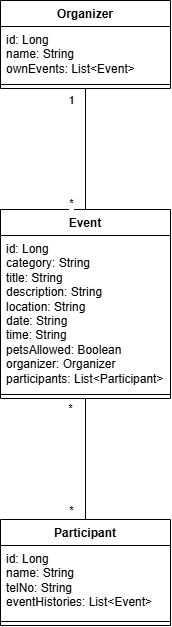

The diagram above was exported from draw.io. Its source (the exported page's mxGraphModel, read from the mxfile embedded in the PNG):
<mxGraphModel dx="1178" dy="624" grid="1" gridSize="10" guides="1" tooltips="1" connect="1" arrows="1" fold="1" page="1" pageScale="1" pageWidth="850" pageHeight="1100" math="0" shadow="0">
  <root>
    <mxCell id="0" />
    <mxCell id="1" parent="0" />
    <mxCell id="yIQp2dDLQRDhL17uLNFa-1" parent="1" style="swimlane;fontStyle=1;align=center;verticalAlign=top;childLayout=stackLayout;horizontal=1;startSize=26;horizontalStack=0;resizeParent=1;resizeParentMax=0;resizeLast=0;collapsible=1;marginBottom=0;whiteSpace=wrap;html=1;" value="Event" vertex="1">
      <mxGeometry height="189" width="170" x="140" y="270" as="geometry" />
    </mxCell>
    <mxCell id="yIQp2dDLQRDhL17uLNFa-2" parent="yIQp2dDLQRDhL17uLNFa-1" style="text;strokeColor=none;fillColor=none;align=left;verticalAlign=top;spacingLeft=4;spacingRight=4;overflow=hidden;rotatable=0;points=[[0,0.5],[1,0.5]];portConstraint=eastwest;whiteSpace=wrap;html=1;" value="id: Long&lt;div&gt;category: String&lt;/div&gt;&lt;div&gt;title: String&lt;/div&gt;&lt;div&gt;description:&amp;nbsp;&lt;span style=&quot;background-color: transparent; color: light-dark(rgb(0, 0, 0), rgb(255, 255, 255));&quot;&gt;String&lt;/span&gt;&lt;/div&gt;&lt;div&gt;&lt;span style=&quot;background-color: transparent; color: light-dark(rgb(0, 0, 0), rgb(255, 255, 255));&quot;&gt;location:&amp;nbsp;&lt;/span&gt;&lt;span style=&quot;background-color: transparent; color: light-dark(rgb(0, 0, 0), rgb(255, 255, 255));&quot;&gt;String&lt;/span&gt;&lt;/div&gt;&lt;div&gt;&lt;span style=&quot;background-color: transparent; color: light-dark(rgb(0, 0, 0), rgb(255, 255, 255));&quot;&gt;date:&amp;nbsp;&lt;/span&gt;&lt;span style=&quot;background-color: transparent; color: light-dark(rgb(0, 0, 0), rgb(255, 255, 255));&quot;&gt;String&lt;/span&gt;&lt;/div&gt;&lt;div&gt;&lt;span style=&quot;background-color: transparent; color: light-dark(rgb(0, 0, 0), rgb(255, 255, 255));&quot;&gt;time:&amp;nbsp;&lt;/span&gt;&lt;span style=&quot;background-color: transparent; color: light-dark(rgb(0, 0, 0), rgb(255, 255, 255));&quot;&gt;String&lt;/span&gt;&lt;/div&gt;&lt;div&gt;&lt;span style=&quot;background-color: transparent; color: light-dark(rgb(0, 0, 0), rgb(255, 255, 255));&quot;&gt;petsAllowed: Boolean&lt;/span&gt;&lt;/div&gt;&lt;div&gt;&lt;span style=&quot;background-color: transparent; color: light-dark(rgb(0, 0, 0), rgb(255, 255, 255));&quot;&gt;organizer: Organizer&lt;/span&gt;&lt;/div&gt;&lt;div&gt;&lt;span style=&quot;background-color: transparent; color: light-dark(rgb(0, 0, 0), rgb(255, 255, 255));&quot;&gt;participants: List&amp;lt;Participant&amp;gt;&lt;/span&gt;&lt;/div&gt;" vertex="1">
      <mxGeometry height="155" width="170" y="26" as="geometry" />
    </mxCell>
    <mxCell id="yIQp2dDLQRDhL17uLNFa-3" parent="yIQp2dDLQRDhL17uLNFa-1" style="line;strokeWidth=1;fillColor=none;align=left;verticalAlign=middle;spacingTop=-1;spacingLeft=3;spacingRight=3;rotatable=0;labelPosition=right;points=[];portConstraint=eastwest;strokeColor=inherit;" value="" vertex="1">
      <mxGeometry height="8" width="170" y="181" as="geometry" />
    </mxCell>
    <mxCell id="yIQp2dDLQRDhL17uLNFa-82" edge="1" parent="1" source="yIQp2dDLQRDhL17uLNFa-6" style="edgeStyle=orthogonalEdgeStyle;rounded=0;orthogonalLoop=1;jettySize=auto;html=1;exitX=0.5;exitY=1;exitDx=0;exitDy=0;endArrow=none;endFill=0;" target="yIQp2dDLQRDhL17uLNFa-1">
      <mxGeometry relative="1" as="geometry" />
    </mxCell>
    <mxCell id="yIQp2dDLQRDhL17uLNFa-88" connectable="0" parent="yIQp2dDLQRDhL17uLNFa-82" style="edgeLabel;html=1;align=center;verticalAlign=middle;resizable=0;points=[];" value="1" vertex="1">
      <mxGeometry relative="1" x="-0.7686" y="1" as="geometry">
        <mxPoint x="-16" y="-3" as="offset" />
      </mxGeometry>
    </mxCell>
    <mxCell id="yIQp2dDLQRDhL17uLNFa-6" parent="1" style="swimlane;fontStyle=1;align=center;verticalAlign=top;childLayout=stackLayout;horizontal=1;startSize=26;horizontalStack=0;resizeParent=1;resizeParentMax=0;resizeLast=0;collapsible=1;marginBottom=0;whiteSpace=wrap;html=1;" value="Organizer" vertex="1">
      <mxGeometry height="88" width="170" x="140" y="61" as="geometry" />
    </mxCell>
    <mxCell id="yIQp2dDLQRDhL17uLNFa-7" parent="yIQp2dDLQRDhL17uLNFa-6" style="text;strokeColor=none;fillColor=none;align=left;verticalAlign=top;spacingLeft=4;spacingRight=4;overflow=hidden;rotatable=0;points=[[0,0.5],[1,0.5]];portConstraint=eastwest;whiteSpace=wrap;html=1;" value="id: Long&lt;div&gt;name: String&lt;/div&gt;&lt;div&gt;&lt;span style=&quot;background-color: transparent; color: light-dark(rgb(0, 0, 0), rgb(255, 255, 255));&quot;&gt;ownEvents: List&amp;lt;Event&amp;gt;&lt;/span&gt;&lt;/div&gt;" vertex="1">
      <mxGeometry height="54" width="170" y="26" as="geometry" />
    </mxCell>
    <mxCell id="yIQp2dDLQRDhL17uLNFa-8" parent="yIQp2dDLQRDhL17uLNFa-6" style="line;strokeWidth=1;fillColor=none;align=left;verticalAlign=middle;spacingTop=-1;spacingLeft=3;spacingRight=3;rotatable=0;labelPosition=right;points=[];portConstraint=eastwest;strokeColor=inherit;" value="" vertex="1">
      <mxGeometry height="8" width="170" y="80" as="geometry" />
    </mxCell>
    <mxCell id="yIQp2dDLQRDhL17uLNFa-78" edge="1" parent="1" source="yIQp2dDLQRDhL17uLNFa-12" style="edgeStyle=orthogonalEdgeStyle;rounded=0;orthogonalLoop=1;jettySize=auto;html=1;exitX=0.5;exitY=0;exitDx=0;exitDy=0;entryX=0.5;entryY=1;entryDx=0;entryDy=0;endArrow=none;endFill=0;" target="yIQp2dDLQRDhL17uLNFa-1">
      <mxGeometry relative="1" as="geometry" />
    </mxCell>
    <mxCell id="yIQp2dDLQRDhL17uLNFa-86" connectable="0" parent="yIQp2dDLQRDhL17uLNFa-78" style="edgeLabel;html=1;align=center;verticalAlign=middle;resizable=0;points=[];" value="*" vertex="1">
      <mxGeometry relative="1" x="-0.4215" y="4" as="geometry">
        <mxPoint x="-11" y="25" as="offset" />
      </mxGeometry>
    </mxCell>
    <mxCell id="yIQp2dDLQRDhL17uLNFa-12" parent="1" style="swimlane;fontStyle=1;align=center;verticalAlign=top;childLayout=stackLayout;horizontal=1;startSize=26;horizontalStack=0;resizeParent=1;resizeParentMax=0;resizeLast=0;collapsible=1;marginBottom=0;whiteSpace=wrap;html=1;" value="Participant" vertex="1">
      <mxGeometry height="106" width="170" x="140" y="580" as="geometry" />
    </mxCell>
    <mxCell id="yIQp2dDLQRDhL17uLNFa-13" parent="yIQp2dDLQRDhL17uLNFa-12" style="text;strokeColor=none;fillColor=none;align=left;verticalAlign=top;spacingLeft=4;spacingRight=4;overflow=hidden;rotatable=0;points=[[0,0.5],[1,0.5]];portConstraint=eastwest;whiteSpace=wrap;html=1;" value="id: Long&lt;div&gt;name: String&lt;/div&gt;&lt;div&gt;telNo: String&lt;/div&gt;&lt;div&gt;&lt;span style=&quot;background-color: transparent; color: light-dark(rgb(0, 0, 0), rgb(255, 255, 255));&quot;&gt;eventHistories: List&amp;lt;Event&amp;gt;&lt;/span&gt;&lt;/div&gt;" vertex="1">
      <mxGeometry height="72" width="170" y="26" as="geometry" />
    </mxCell>
    <mxCell id="yIQp2dDLQRDhL17uLNFa-14" parent="yIQp2dDLQRDhL17uLNFa-12" style="line;strokeWidth=1;fillColor=none;align=left;verticalAlign=middle;spacingTop=-1;spacingLeft=3;spacingRight=3;rotatable=0;labelPosition=right;points=[];portConstraint=eastwest;strokeColor=inherit;" value="" vertex="1">
      <mxGeometry height="8" width="170" y="98" as="geometry" />
    </mxCell>
    <mxCell id="yIQp2dDLQRDhL17uLNFa-87" connectable="0" parent="1" style="edgeLabel;html=1;align=center;verticalAlign=middle;resizable=0;points=[];" value="*" vertex="1">
      <mxGeometry x="225" y="530" as="geometry">
        <mxPoint x="-16" y="-62" as="offset" />
      </mxGeometry>
    </mxCell>
    <mxCell id="yIQp2dDLQRDhL17uLNFa-89" connectable="0" parent="1" style="edgeLabel;html=1;align=center;verticalAlign=middle;resizable=0;points=[];" value="*" vertex="1">
      <mxGeometry x="210" y="149" as="geometry">
        <mxPoint y="114" as="offset" />
      </mxGeometry>
    </mxCell>
  </root>
</mxGraphModel>